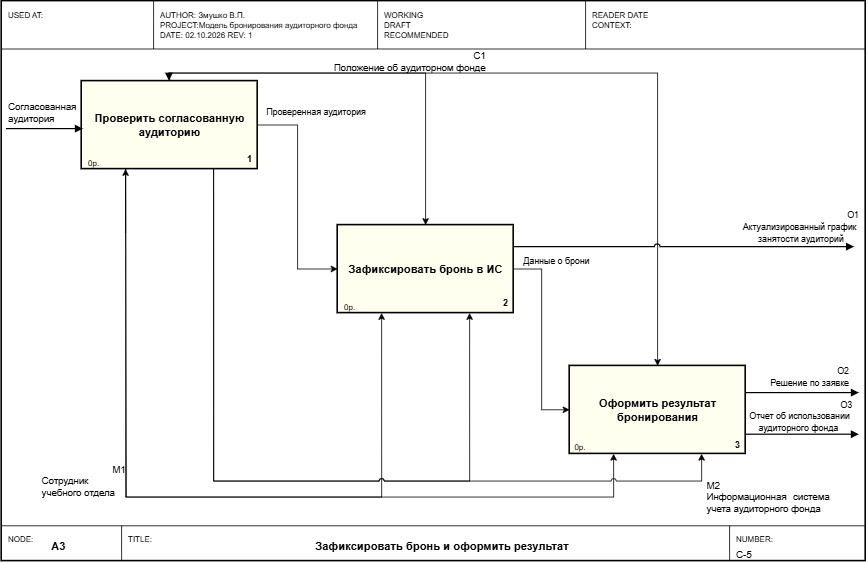

The diagram above was exported from draw.io. Its source (the exported page's mxGraphModel, read from the mxfile embedded in the PNG):
<mxGraphModel dx="1604" dy="755" grid="1" gridSize="10" guides="1" tooltips="1" connect="1" arrows="1" fold="1" page="1" pageScale="1" pageWidth="1169" pageHeight="826" math="0" shadow="0">
  <root>
    <mxCell id="0" />
    <mxCell id="1" parent="0" />
    <mxCell id="n108" parent="1" style="rounded=0;whiteSpace=wrap;html=1;fillColor=none;strokeColor=#000000;strokeWidth=2;" value="" vertex="1">
      <mxGeometry height="700" width="1080" x="40" y="40" as="geometry" />
    </mxCell>
    <mxCell id="n109" edge="1" parent="1" style="endArrow=none;html=1;strokeColor=#000000;strokeWidth=1;">
      <mxGeometry relative="1" as="geometry">
        <mxPoint x="40" y="100" as="sourcePoint" />
        <mxPoint x="1120" y="100" as="targetPoint" />
      </mxGeometry>
    </mxCell>
    <mxCell id="n110" edge="1" parent="1" style="endArrow=none;html=1;strokeColor=#000000;strokeWidth=1;">
      <mxGeometry relative="1" as="geometry">
        <mxPoint x="40" y="696" as="sourcePoint" />
        <mxPoint x="1120" y="696" as="targetPoint" />
      </mxGeometry>
    </mxCell>
    <mxCell id="n111" edge="1" parent="1" style="endArrow=none;html=1;strokeColor=#000000;strokeWidth=1;">
      <mxGeometry relative="1" as="geometry">
        <mxPoint x="230" y="40" as="sourcePoint" />
        <mxPoint x="230" y="100" as="targetPoint" />
      </mxGeometry>
    </mxCell>
    <mxCell id="n112" edge="1" parent="1" style="endArrow=none;html=1;strokeColor=#000000;strokeWidth=1;">
      <mxGeometry relative="1" as="geometry">
        <mxPoint x="510" y="40" as="sourcePoint" />
        <mxPoint x="510" y="100" as="targetPoint" />
      </mxGeometry>
    </mxCell>
    <mxCell id="n113" edge="1" parent="1" style="endArrow=none;html=1;strokeColor=#000000;strokeWidth=1;">
      <mxGeometry relative="1" as="geometry">
        <mxPoint x="770" y="40" as="sourcePoint" />
        <mxPoint x="770" y="100" as="targetPoint" />
      </mxGeometry>
    </mxCell>
    <mxCell id="n114" parent="1" style="text;html=1;strokeColor=none;fillColor=none;align=left;verticalAlign=top;fontSize=10;" value="USED AT:" vertex="1">
      <mxGeometry height="50" width="180" x="46" y="46" as="geometry" />
    </mxCell>
    <mxCell id="n116" parent="1" style="text;html=1;strokeColor=none;fillColor=none;align=left;verticalAlign=top;fontSize=10;" value="WORKING&#10;DRAFT&#10;RECOMMENDED" vertex="1">
      <mxGeometry height="50" width="250" x="516" y="46" as="geometry" />
    </mxCell>
    <mxCell id="n117" parent="1" style="text;html=1;strokeColor=none;fillColor=none;align=left;verticalAlign=top;fontSize=10;" value="READER          DATE&#10;CONTEXT:" vertex="1">
      <mxGeometry height="50" width="200" x="776" y="46" as="geometry" />
    </mxCell>
    <mxCell id="n118" edge="1" parent="1" style="endArrow=none;html=1;strokeColor=#000000;strokeWidth=1;">
      <mxGeometry relative="1" as="geometry">
        <mxPoint x="190" y="696" as="sourcePoint" />
        <mxPoint x="190" y="740" as="targetPoint" />
      </mxGeometry>
    </mxCell>
    <mxCell id="n119" edge="1" parent="1" style="endArrow=none;html=1;strokeColor=#000000;strokeWidth=1;">
      <mxGeometry relative="1" as="geometry">
        <mxPoint x="950" y="696" as="sourcePoint" />
        <mxPoint x="950" y="740" as="targetPoint" />
      </mxGeometry>
    </mxCell>
    <mxCell id="n120" parent="1" style="text;html=1;strokeColor=none;fillColor=none;align=left;verticalAlign=top;fontSize=10;" value="NODE:" vertex="1">
      <mxGeometry height="16" width="60" x="46" y="700" as="geometry" />
    </mxCell>
    <mxCell id="n121" parent="1" style="text;html=1;strokeColor=none;fillColor=none;align=left;verticalAlign=middle;fontSize=14;fontStyle=1;" value="A3" vertex="1">
      <mxGeometry height="26" width="80" x="100" y="708" as="geometry" />
    </mxCell>
    <mxCell id="n122" parent="1" style="text;html=1;strokeColor=none;fillColor=none;align=left;verticalAlign=top;fontSize=10;" value="TITLE:" vertex="1">
      <mxGeometry height="16" width="60" x="196" y="700" as="geometry" />
    </mxCell>
    <mxCell id="n123" parent="1" style="text;html=1;strokeColor=none;fillColor=none;align=center;verticalAlign=middle;fontSize=14;fontStyle=1;" value="Зафиксировать бронь и оформить результат" vertex="1">
      <mxGeometry height="26" width="660" x="260" y="708" as="geometry" />
    </mxCell>
    <mxCell id="n124" parent="1" style="text;html=1;strokeColor=none;fillColor=none;align=left;verticalAlign=top;fontSize=10;" value="NUMBER:" vertex="1">
      <mxGeometry height="16" width="80" x="956" y="700" as="geometry" />
    </mxCell>
    <mxCell id="n125" parent="1" style="text;html=1;strokeColor=none;fillColor=none;align=left;verticalAlign=top;fontSize=12;" value="C-5" vertex="1">
      <mxGeometry height="18" width="80" x="956" y="718" as="geometry" />
    </mxCell>
    <mxCell id="md6-WOYuYT_6WkPybW1d-1" edge="1" parent="1" source="n126" style="edgeStyle=orthogonalEdgeStyle;rounded=0;orthogonalLoop=1;jettySize=auto;html=1;exitX=1;exitY=0.5;exitDx=0;exitDy=0;entryX=0;entryY=0.5;entryDx=0;entryDy=0;" target="n129">
      <mxGeometry relative="1" as="geometry" />
    </mxCell>
    <mxCell id="Jzw40L_OcjvSsaTWmezT-2" edge="1" parent="1" source="n126" style="edgeStyle=orthogonalEdgeStyle;rounded=0;orthogonalLoop=1;jettySize=auto;html=1;exitX=0.5;exitY=0;exitDx=0;exitDy=0;entryX=0.5;entryY=0;entryDx=0;entryDy=0;" target="n129">
      <mxGeometry relative="1" as="geometry">
        <Array as="points">
          <mxPoint x="250.05" y="130" />
          <mxPoint x="570.05" y="130" />
        </Array>
      </mxGeometry>
    </mxCell>
    <mxCell id="A7sTqqpjj0HlTqDdprOA-1" edge="1" parent="1" source="n126" style="edgeStyle=orthogonalEdgeStyle;rounded=0;orthogonalLoop=1;jettySize=auto;html=1;exitX=0.5;exitY=0;exitDx=0;exitDy=0;entryX=0.5;entryY=0;entryDx=0;entryDy=0;" target="n132">
      <mxGeometry relative="1" as="geometry">
        <Array as="points">
          <mxPoint x="250.05" y="130" />
          <mxPoint x="860.05" y="130" />
        </Array>
      </mxGeometry>
    </mxCell>
    <mxCell id="Ft8Y8pryynS5nGca8uXz-1" edge="1" parent="1" source="n126" style="edgeStyle=orthogonalEdgeStyle;rounded=0;orthogonalLoop=1;jettySize=auto;html=1;exitX=0.25;exitY=1;exitDx=0;exitDy=0;entryX=0.25;entryY=1;entryDx=0;entryDy=0;" target="n129">
      <mxGeometry relative="1" as="geometry">
        <Array as="points">
          <mxPoint x="195.05" y="660.05" />
          <mxPoint x="515.05" y="660.05" />
        </Array>
      </mxGeometry>
    </mxCell>
    <mxCell id="Y9RZX2U-BjlKv2ECk_VO-3" edge="1" parent="1" source="n126" style="edgeStyle=orthogonalEdgeStyle;rounded=0;orthogonalLoop=1;jettySize=auto;html=1;exitX=0.75;exitY=1;exitDx=0;exitDy=0;entryX=0.75;entryY=1;entryDx=0;entryDy=0;jumpStyle=arc;" target="n129">
      <mxGeometry relative="1" as="geometry">
        <Array as="points">
          <mxPoint x="304.96" y="640" />
          <mxPoint x="625.04" y="640" />
        </Array>
      </mxGeometry>
    </mxCell>
    <mxCell id="n126" parent="1" style="rounded=0;whiteSpace=wrap;html=1;fillColor=#FFFFF0;strokeColor=#000000;strokeWidth=2;fontSize=14;fontStyle=1;verticalAlign=middle;" value="Проверить согласованную аудиторию" vertex="1">
      <mxGeometry height="110" width="220" x="140" y="140" as="geometry" />
    </mxCell>
    <mxCell id="n127" parent="1" style="text;html=1;strokeColor=none;fillColor=none;align=right;verticalAlign=bottom;fontSize=11;fontStyle=1;" value="1" vertex="1">
      <mxGeometry height="18" width="34" x="320" y="228" as="geometry" />
    </mxCell>
    <mxCell id="n128" parent="1" style="text;html=1;strokeColor=none;fillColor=none;align=left;verticalAlign=top;fontSize=10;" value="0р." vertex="1">
      <mxGeometry height="16" width="30" x="146" y="230" as="geometry" />
    </mxCell>
    <mxCell id="md6-WOYuYT_6WkPybW1d-2" edge="1" parent="1" source="n129" style="edgeStyle=orthogonalEdgeStyle;rounded=0;orthogonalLoop=1;jettySize=auto;html=1;exitX=1;exitY=0.5;exitDx=0;exitDy=0;entryX=0;entryY=0.5;entryDx=0;entryDy=0;" target="n132">
      <mxGeometry relative="1" as="geometry" />
    </mxCell>
    <mxCell id="n129" parent="1" style="rounded=0;whiteSpace=wrap;html=1;fillColor=#FFFFF0;strokeColor=#000000;strokeWidth=2;fontSize=14;fontStyle=1;verticalAlign=middle;" value="Зафиксировать бронь в ИС" vertex="1">
      <mxGeometry height="110" width="220" x="460" y="320" as="geometry" />
    </mxCell>
    <mxCell id="n130" parent="1" style="text;html=1;strokeColor=none;fillColor=none;align=right;verticalAlign=bottom;fontSize=11;fontStyle=1;" value="2" vertex="1">
      <mxGeometry height="18" width="34" x="640" y="408" as="geometry" />
    </mxCell>
    <mxCell id="n131" parent="1" style="text;html=1;strokeColor=none;fillColor=none;align=left;verticalAlign=top;fontSize=10;" value="0р." vertex="1">
      <mxGeometry height="16" width="30" x="466" y="410" as="geometry" />
    </mxCell>
    <mxCell id="n132" parent="1" style="rounded=0;whiteSpace=wrap;html=1;fillColor=#FFFFF0;strokeColor=#000000;strokeWidth=2;fontSize=14;fontStyle=1;verticalAlign=middle;" value="Оформить результат бронирования" vertex="1">
      <mxGeometry height="110" width="220" x="750" y="496" as="geometry" />
    </mxCell>
    <mxCell id="n133" parent="1" style="text;html=1;strokeColor=none;fillColor=none;align=right;verticalAlign=bottom;fontSize=11;fontStyle=1;" value="3" vertex="1">
      <mxGeometry height="18" width="34" x="930" y="586" as="geometry" />
    </mxCell>
    <mxCell id="n134" parent="1" style="text;html=1;strokeColor=none;fillColor=none;align=left;verticalAlign=top;fontSize=10;" value="0р." vertex="1">
      <mxGeometry height="16" width="30" x="754" y="586" as="geometry" />
    </mxCell>
    <mxCell id="TElRYf37cjM7F2oy00k3-1" parent="1" style="text;html=1;strokeColor=none;fillColor=none;align=left;verticalAlign=top;fontSize=10;" value="AUTHOR: Змушко В.П.&lt;br&gt;PROJECT:Модель бронирования аудиторного фонда&amp;nbsp;&lt;br&gt;DATE: 02.10.2026 REV: 1" vertex="1">
      <mxGeometry height="50" width="270" x="236" y="46" as="geometry" />
    </mxCell>
    <mxCell id="JBks_f2ZmUCEVEWV1WMD-1" parent="1" style="text;html=1;whiteSpace=wrap;strokeColor=none;fillColor=none;align=center;verticalAlign=middle;rounded=0;" value="&lt;div style=&quot;text-align: right;&quot;&gt;&lt;span style=&quot;background-color: transparent; color: light-dark(rgb(0, 0, 0), rgb(255, 255, 255));&quot;&gt;М1&lt;/span&gt;&lt;/div&gt;&lt;div style=&quot;text-align: justify;&quot;&gt;Сотрудник учебного отдела&lt;/div&gt;" vertex="1">
      <mxGeometry height="40" width="107" x="89" y="620" as="geometry" />
    </mxCell>
    <mxCell id="WBeOcUZeMPX9RPUX0obM-1" parent="1" style="text;html=1;whiteSpace=wrap;strokeColor=none;fillColor=none;align=center;verticalAlign=middle;rounded=0;" value="&lt;div style=&quot;text-align: left;&quot;&gt;&lt;span style=&quot;background-color: transparent; color: light-dark(rgb(0, 0, 0), rgb(255, 255, 255));&quot;&gt;М2&lt;/span&gt;&lt;/div&gt;&lt;div style=&quot;text-align: justify;&quot;&gt;Информационная система учета аудиторного фонда&lt;/div&gt;" vertex="1">
      <mxGeometry height="40" width="156" x="920" y="640" as="geometry" />
    </mxCell>
    <mxCell id="2gB8JGTZ-hqv8ot_iWyQ-1" parent="1" style="text;html=1;whiteSpace=wrap;strokeColor=none;fillColor=none;align=left;verticalAlign=middle;rounded=0;" value="Согласованная аудитория" vertex="1">
      <mxGeometry height="18" width="91.5" x="46" y="170" as="geometry" />
    </mxCell>
    <mxCell id="cXCpjngm6bP7CxLPNbx6-1" parent="1" style="text;html=1;whiteSpace=wrap;strokeColor=none;fillColor=none;align=center;verticalAlign=middle;rounded=0;" value="&lt;div style=&quot;text-align: right;&quot;&gt;&lt;span style=&quot;font-size: 11px; text-wrap-mode: nowrap; background-color: rgb(255, 255, 255);&quot;&gt;О1&lt;/span&gt;&lt;/div&gt;&lt;span style=&quot;font-size: 11px; text-wrap-mode: nowrap; background-color: rgb(255, 255, 255);&quot;&gt;Актуализированный график&amp;nbsp;&lt;/span&gt;&lt;div&gt;&lt;span style=&quot;font-size: 11px; text-wrap-mode: nowrap; background-color: rgb(255, 255, 255);&quot;&gt;занятости аудиторий&lt;/span&gt;&lt;/div&gt;" vertex="1">
      <mxGeometry height="30" width="150" x="964" y="307" as="geometry" />
    </mxCell>
    <mxCell id="L3VuRABZPm9PwWITzieE-1" parent="1" style="text;html=1;whiteSpace=wrap;strokeColor=none;fillColor=none;align=center;verticalAlign=middle;rounded=0;" value="&lt;div style=&quot;text-align: right;&quot;&gt;&lt;span style=&quot;font-size: 11px; text-wrap-mode: nowrap; background-color: rgb(255, 255, 255);&quot;&gt;О3&lt;/span&gt;&lt;/div&gt;&lt;span style=&quot;font-size: 11px; white-space: nowrap; background-color: rgb(255, 255, 255);&quot;&gt;Отчет об использовании&amp;nbsp;&lt;/span&gt;&lt;div&gt;&lt;span style=&quot;font-size: 11px; white-space: nowrap; background-color: rgb(255, 255, 255);&quot;&gt;аудиторного фонда&amp;nbsp;&amp;nbsp;&lt;/span&gt;&lt;/div&gt;" vertex="1">
      <mxGeometry height="30" width="140" x="969" y="544" as="geometry" />
    </mxCell>
    <mxCell id="y31B3_K9tNTWrsxKIwPi-1" parent="1" style="text;html=1;whiteSpace=wrap;strokeColor=none;fillColor=none;align=center;verticalAlign=middle;rounded=0;" value="&lt;div style=&quot;text-align: right;&quot;&gt;&lt;span style=&quot;font-size: 11px; text-wrap-mode: nowrap; background-color: rgb(255, 255, 255);&quot;&gt;О2&lt;/span&gt;&lt;/div&gt;&lt;span style=&quot;font-size: 11px; white-space: nowrap; background-color: rgb(255, 255, 255);&quot;&gt;Решение по заявке&lt;/span&gt;" vertex="1">
      <mxGeometry height="26" width="100" x="1000" y="496" as="geometry" />
    </mxCell>
    <mxCell id="CG913kjMt-v50hfc7RzB-1" edge="1" parent="1" style="endArrow=block;endFill=1;html=1;strokeColor=#000000;strokeWidth=1.5;rounded=0;edgeStyle=orthogonalEdgeStyle;fontSize=11;verticalAlign=bottom;" value="">
      <mxGeometry relative="1" as="geometry">
        <mxPoint as="offset" />
        <mxPoint x="970" y="530" as="sourcePoint" />
        <mxPoint x="1112" y="530" as="targetPoint" />
      </mxGeometry>
    </mxCell>
    <mxCell id="CG913kjMt-v50hfc7RzB-2" edge="1" parent="1" source="n129" style="endArrow=block;endFill=1;html=1;strokeColor=#000000;strokeWidth=1.5;rounded=0;edgeStyle=orthogonalEdgeStyle;fontSize=11;verticalAlign=bottom;exitX=1;exitY=0.25;exitDx=0;exitDy=0;jumpStyle=arc;" value="">
      <mxGeometry relative="1" as="geometry">
        <mxPoint as="offset" />
        <mxPoint x="964" y="358.40999999999997" as="sourcePoint" />
        <mxPoint x="1106" y="347.53" as="targetPoint" />
      </mxGeometry>
    </mxCell>
    <mxCell id="CG913kjMt-v50hfc7RzB-4" edge="1" parent="1" style="endArrow=block;endFill=1;html=1;strokeColor=#000000;strokeWidth=1.5;rounded=0;edgeStyle=orthogonalEdgeStyle;fontSize=11;verticalAlign=bottom;" value="">
      <mxGeometry relative="1" as="geometry">
        <mxPoint as="offset" />
        <mxPoint x="970" y="582" as="sourcePoint" />
        <mxPoint x="1112" y="582" as="targetPoint" />
      </mxGeometry>
    </mxCell>
    <mxCell id="CG913kjMt-v50hfc7RzB-6" edge="1" parent="1" style="endArrow=block;endFill=1;html=1;strokeColor=#000000;strokeWidth=1.5;rounded=0;edgeStyle=orthogonalEdgeStyle;fontSize=11;verticalAlign=bottom;" value="">
      <mxGeometry relative="1" as="geometry">
        <mxPoint as="offset" />
        <mxPoint x="46" y="200" as="sourcePoint" />
        <mxPoint x="142" y="200" as="targetPoint" />
      </mxGeometry>
    </mxCell>
    <mxCell id="Jzw40L_OcjvSsaTWmezT-1" parent="1" style="text;html=1;whiteSpace=wrap;strokeColor=none;fillColor=none;align=center;verticalAlign=middle;rounded=0;" value="&lt;div style=&quot;text-align: right;&quot;&gt;&lt;span style=&quot;&quot;&gt;С1&lt;/span&gt;&lt;/div&gt;&lt;div style=&quot;text-align: justify;&quot;&gt;Положение об аудиторном фонде&lt;/div&gt;" vertex="1">
      <mxGeometry height="18" width="200" x="450" y="107" as="geometry" />
    </mxCell>
    <mxCell id="pAGHbLSIHrwq7dNCmI_u-1" edge="1" parent="1" source="n126" style="edgeStyle=orthogonalEdgeStyle;rounded=0;orthogonalLoop=1;jettySize=auto;html=1;exitX=0.25;exitY=1;exitDx=0;exitDy=0;entryX=0.25;entryY=1;entryDx=0;entryDy=0;jumpStyle=none;" target="n132">
      <mxGeometry relative="1" as="geometry">
        <Array as="points">
          <mxPoint x="196" y="250" />
          <mxPoint x="196" y="660" />
          <mxPoint x="805" y="660" />
        </Array>
        <mxPoint x="196" y="250" as="sourcePoint" />
        <mxPoint x="802" y="592" as="targetPoint" />
      </mxGeometry>
    </mxCell>
    <mxCell id="cMMVBsJh-TQPjLlte6bI-1" edge="1" parent="1" style="endArrow=block;endFill=1;html=1;strokeColor=#000000;strokeWidth=1.5;rounded=0;fontSize=11;verticalAlign=bottom;entryX=0.272;entryY=0.015;entryDx=0;entryDy=0;entryPerimeter=0;" value="">
      <mxGeometry relative="1" x="1" y="300" as="geometry">
        <mxPoint x="-170" y="270" as="offset" />
        <mxPoint x="249.67000000000002" y="130" as="sourcePoint" />
        <mxPoint x="249.67000000000002" y="140.0000000000001" as="targetPoint" />
      </mxGeometry>
    </mxCell>
    <mxCell id="Y9RZX2U-BjlKv2ECk_VO-2" edge="1" parent="1" style="endArrow=classic;html=1;rounded=0;entryX=0.25;entryY=1;entryDx=0;entryDy=0;" target="n126" value="">
      <mxGeometry height="50" relative="1" width="50" as="geometry">
        <mxPoint x="195" y="330" as="sourcePoint" />
        <mxPoint x="176" y="290" as="targetPoint" />
      </mxGeometry>
    </mxCell>
    <mxCell id="Y9RZX2U-BjlKv2ECk_VO-4" edge="1" parent="1" source="n126" style="edgeStyle=orthogonalEdgeStyle;rounded=0;orthogonalLoop=1;jettySize=auto;html=1;exitX=0.75;exitY=1;exitDx=0;exitDy=0;entryX=0.75;entryY=1;entryDx=0;entryDy=0;jumpStyle=arc;" target="n132">
      <mxGeometry relative="1" as="geometry">
        <Array as="points">
          <mxPoint x="305" y="640" />
          <mxPoint x="915" y="640" />
        </Array>
      </mxGeometry>
    </mxCell>
    <mxCell id="zYRqbPBDYZJDbHTQiDBn-1" parent="1" style="text;html=1;whiteSpace=wrap;strokeColor=none;fillColor=none;align=center;verticalAlign=middle;rounded=0;" value="&lt;div style=&quot;text-align: right;&quot;&gt;&lt;span style=&quot;font-size: 11px; text-wrap-mode: nowrap;&quot;&gt;Проверенная аудитория&lt;/span&gt;&lt;/div&gt;" vertex="1">
      <mxGeometry height="18" width="126" x="370" y="170" as="geometry" />
    </mxCell>
    <mxCell id="zYRqbPBDYZJDbHTQiDBn-2" parent="1" style="text;html=1;whiteSpace=wrap;strokeColor=none;fillColor=none;align=center;verticalAlign=middle;rounded=0;" value="&lt;div style=&quot;text-align: right;&quot;&gt;&lt;span style=&quot;font-size: 11px; text-wrap-mode: nowrap;&quot;&gt;Данные о брони&lt;/span&gt;&lt;/div&gt;" vertex="1">
      <mxGeometry height="18" width="107" x="680" y="356" as="geometry" />
    </mxCell>
  </root>
</mxGraphModel>